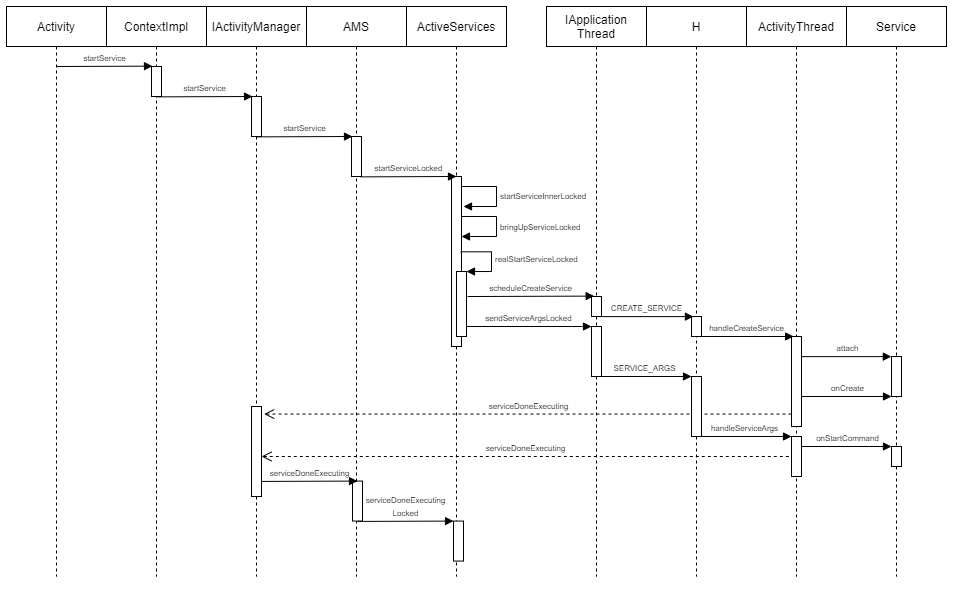

The diagram above was exported from draw.io. Its source (the exported page's mxGraphModel, read from the mxfile embedded in the PNG):
<mxGraphModel dx="593" dy="342" grid="1" gridSize="10" guides="1" tooltips="1" connect="1" arrows="1" fold="1" page="1" pageScale="1" pageWidth="827" pageHeight="1169" math="0" shadow="0">
  <root>
    <mxCell id="0" />
    <mxCell id="1" parent="0" />
    <mxCell id="nbONuja96_GkIzMZb3oo-1" value="Activity" style="shape=umlLifeline;perimeter=lifelinePerimeter;whiteSpace=wrap;html=1;container=1;collapsible=0;recursiveResize=0;outlineConnect=0;" parent="1" vertex="1">
      <mxGeometry x="60" y="30" width="100" height="570" as="geometry" />
    </mxCell>
    <mxCell id="nbONuja96_GkIzMZb3oo-7" value="&lt;font style=&quot;font-size: 8px&quot;&gt;startService&lt;/font&gt;" style="html=1;verticalAlign=bottom;endArrow=block;entryX=0.1;entryY=-0.012;entryDx=0;entryDy=0;entryPerimeter=0;" parent="nbONuja96_GkIzMZb3oo-1" target="nbONuja96_GkIzMZb3oo-6" edge="1">
      <mxGeometry width="80" relative="1" as="geometry">
        <mxPoint x="50" y="60" as="sourcePoint" />
        <mxPoint x="130" y="60" as="targetPoint" />
      </mxGeometry>
    </mxCell>
    <mxCell id="nbONuja96_GkIzMZb3oo-2" value="ContextImpl" style="shape=umlLifeline;perimeter=lifelinePerimeter;whiteSpace=wrap;html=1;container=1;collapsible=0;recursiveResize=0;outlineConnect=0;" parent="1" vertex="1">
      <mxGeometry x="160" y="30" width="100" height="570" as="geometry" />
    </mxCell>
    <mxCell id="nbONuja96_GkIzMZb3oo-6" value="" style="html=1;points=[];perimeter=orthogonalPerimeter;" parent="nbONuja96_GkIzMZb3oo-2" vertex="1">
      <mxGeometry x="45" y="60" width="10" height="30" as="geometry" />
    </mxCell>
    <mxCell id="nbONuja96_GkIzMZb3oo-8" value="IActivityManager" style="shape=umlLifeline;perimeter=lifelinePerimeter;whiteSpace=wrap;html=1;container=1;collapsible=0;recursiveResize=0;outlineConnect=0;" parent="1" vertex="1">
      <mxGeometry x="260" y="30" width="100" height="570" as="geometry" />
    </mxCell>
    <mxCell id="nbONuja96_GkIzMZb3oo-9" value="" style="html=1;points=[];perimeter=orthogonalPerimeter;" parent="nbONuja96_GkIzMZb3oo-8" vertex="1">
      <mxGeometry x="45" y="90" width="10" height="40" as="geometry" />
    </mxCell>
    <mxCell id="nbONuja96_GkIzMZb3oo-10" value="&lt;font style=&quot;font-size: 8px&quot;&gt;startService&lt;/font&gt;" style="html=1;verticalAlign=bottom;endArrow=block;entryX=0.1;entryY=-0.012;entryDx=0;entryDy=0;entryPerimeter=0;" parent="1" edge="1">
      <mxGeometry width="80" relative="1" as="geometry">
        <mxPoint x="210" y="120.36" as="sourcePoint" />
        <mxPoint x="306" y="119.99999999999999" as="targetPoint" />
      </mxGeometry>
    </mxCell>
    <mxCell id="nbONuja96_GkIzMZb3oo-11" value="AMS" style="shape=umlLifeline;perimeter=lifelinePerimeter;whiteSpace=wrap;html=1;container=1;collapsible=0;recursiveResize=0;outlineConnect=0;" parent="1" vertex="1">
      <mxGeometry x="360" y="30" width="100" height="570" as="geometry" />
    </mxCell>
    <mxCell id="nbONuja96_GkIzMZb3oo-12" value="" style="html=1;points=[];perimeter=orthogonalPerimeter;" parent="nbONuja96_GkIzMZb3oo-11" vertex="1">
      <mxGeometry x="45" y="130" width="10" height="40" as="geometry" />
    </mxCell>
    <mxCell id="nbONuja96_GkIzMZb3oo-13" value="&lt;font style=&quot;font-size: 8px&quot;&gt;startService&lt;/font&gt;" style="html=1;verticalAlign=bottom;endArrow=block;entryX=0.1;entryY=-0.012;entryDx=0;entryDy=0;entryPerimeter=0;" parent="1" edge="1">
      <mxGeometry width="80" relative="1" as="geometry">
        <mxPoint x="310" y="160.36" as="sourcePoint" />
        <mxPoint x="406" y="160" as="targetPoint" />
      </mxGeometry>
    </mxCell>
    <mxCell id="nbONuja96_GkIzMZb3oo-14" value="ActiveServices" style="shape=umlLifeline;perimeter=lifelinePerimeter;whiteSpace=wrap;html=1;container=1;collapsible=0;recursiveResize=0;outlineConnect=0;" parent="1" vertex="1">
      <mxGeometry x="460" y="30" width="100" height="570" as="geometry" />
    </mxCell>
    <mxCell id="nbONuja96_GkIzMZb3oo-15" value="" style="html=1;points=[];perimeter=orthogonalPerimeter;" parent="nbONuja96_GkIzMZb3oo-14" vertex="1">
      <mxGeometry x="45" y="170" width="10" height="170" as="geometry" />
    </mxCell>
    <mxCell id="nbONuja96_GkIzMZb3oo-18" value="&lt;font style=&quot;font-size: 8px&quot;&gt;startServiceInnerLocked&lt;/font&gt;" style="edgeStyle=orthogonalEdgeStyle;html=1;align=left;spacingLeft=2;endArrow=block;rounded=0;" parent="nbONuja96_GkIzMZb3oo-14" edge="1">
      <mxGeometry relative="1" as="geometry">
        <mxPoint x="55" y="180" as="sourcePoint" />
        <Array as="points">
          <mxPoint x="90" y="180" />
          <mxPoint x="90" y="200" />
        </Array>
        <mxPoint x="57" y="200" as="targetPoint" />
      </mxGeometry>
    </mxCell>
    <mxCell id="nbONuja96_GkIzMZb3oo-19" value="&lt;font style=&quot;font-size: 8px&quot;&gt;bringUpServiceLocked&lt;/font&gt;" style="edgeStyle=orthogonalEdgeStyle;html=1;align=left;spacingLeft=2;endArrow=block;rounded=0;" parent="nbONuja96_GkIzMZb3oo-14" source="nbONuja96_GkIzMZb3oo-15" target="nbONuja96_GkIzMZb3oo-15" edge="1">
      <mxGeometry relative="1" as="geometry">
        <mxPoint x="64.97" y="230" as="sourcePoint" />
        <Array as="points">
          <mxPoint x="90" y="210" />
          <mxPoint x="90" y="230" />
        </Array>
        <mxPoint x="59.97" y="230" as="targetPoint" />
        <mxPoint as="offset" />
      </mxGeometry>
    </mxCell>
    <mxCell id="LbTl8Ra6Qd8kyzWzpNZB-22" value="" style="html=1;points=[];perimeter=orthogonalPerimeter;" vertex="1" parent="nbONuja96_GkIzMZb3oo-14">
      <mxGeometry x="50" y="265" width="10" height="65" as="geometry" />
    </mxCell>
    <mxCell id="LbTl8Ra6Qd8kyzWzpNZB-23" value="&lt;font style=&quot;font-size: 8px&quot;&gt;realStartServiceLocked&lt;/font&gt;" style="edgeStyle=orthogonalEdgeStyle;html=1;align=left;spacingLeft=2;endArrow=block;rounded=0;entryX=1;entryY=0;exitX=0.92;exitY=0.443;exitDx=0;exitDy=0;exitPerimeter=0;" edge="1" target="LbTl8Ra6Qd8kyzWzpNZB-22" parent="nbONuja96_GkIzMZb3oo-14" source="nbONuja96_GkIzMZb3oo-15">
      <mxGeometry relative="1" as="geometry">
        <mxPoint x="55" y="230" as="sourcePoint" />
        <Array as="points">
          <mxPoint x="85" y="245" />
          <mxPoint x="85" y="265" />
        </Array>
      </mxGeometry>
    </mxCell>
    <mxCell id="nbONuja96_GkIzMZb3oo-16" value="&lt;font style=&quot;font-size: 8px&quot;&gt;startServiceLocked&lt;/font&gt;" style="html=1;verticalAlign=bottom;endArrow=block;entryX=0.1;entryY=-0.012;entryDx=0;entryDy=0;entryPerimeter=0;" parent="1" edge="1">
      <mxGeometry width="80" relative="1" as="geometry">
        <mxPoint x="414" y="200.36" as="sourcePoint" />
        <mxPoint x="510" y="200" as="targetPoint" />
      </mxGeometry>
    </mxCell>
    <mxCell id="nbONuja96_GkIzMZb3oo-21" value="IApplication&lt;br&gt;Thread" style="shape=umlLifeline;perimeter=lifelinePerimeter;whiteSpace=wrap;html=1;container=1;collapsible=0;recursiveResize=0;outlineConnect=0;" parent="1" vertex="1">
      <mxGeometry x="600" y="30" width="100" height="570" as="geometry" />
    </mxCell>
    <mxCell id="nbONuja96_GkIzMZb3oo-22" value="" style="html=1;points=[];perimeter=orthogonalPerimeter;" parent="nbONuja96_GkIzMZb3oo-21" vertex="1">
      <mxGeometry x="45" y="290" width="10" height="20" as="geometry" />
    </mxCell>
    <mxCell id="nbONuja96_GkIzMZb3oo-25" value="&lt;font style=&quot;font-size: 8px&quot;&gt;scheduleCreateService&lt;/font&gt;" style="html=1;verticalAlign=bottom;endArrow=block;exitX=1.106;exitY=0.385;exitDx=0;exitDy=0;exitPerimeter=0;entryX=0.269;entryY=-0.02;entryDx=0;entryDy=0;entryPerimeter=0;" parent="1" source="LbTl8Ra6Qd8kyzWzpNZB-22" edge="1" target="nbONuja96_GkIzMZb3oo-22">
      <mxGeometry width="80" relative="1" as="geometry">
        <mxPoint x="580" y="320" as="sourcePoint" />
        <mxPoint x="640" y="320" as="targetPoint" />
        <Array as="points" />
      </mxGeometry>
    </mxCell>
    <mxCell id="LbTl8Ra6Qd8kyzWzpNZB-1" value="H" style="shape=umlLifeline;perimeter=lifelinePerimeter;whiteSpace=wrap;html=1;container=1;collapsible=0;recursiveResize=0;outlineConnect=0;" vertex="1" parent="1">
      <mxGeometry x="700" y="30" width="100" height="570" as="geometry" />
    </mxCell>
    <mxCell id="LbTl8Ra6Qd8kyzWzpNZB-2" value="" style="html=1;points=[];perimeter=orthogonalPerimeter;" vertex="1" parent="LbTl8Ra6Qd8kyzWzpNZB-1">
      <mxGeometry x="45" y="310" width="10" height="20" as="geometry" />
    </mxCell>
    <mxCell id="LbTl8Ra6Qd8kyzWzpNZB-3" value="&lt;font style=&quot;font-size: 8px&quot;&gt;CREATE_SERVICE&lt;/font&gt;" style="html=1;verticalAlign=bottom;endArrow=block;entryX=0.193;entryY=0.005;entryDx=0;entryDy=0;entryPerimeter=0;" edge="1" parent="1" source="nbONuja96_GkIzMZb3oo-21" target="LbTl8Ra6Qd8kyzWzpNZB-2">
      <mxGeometry x="0.0316" width="80" relative="1" as="geometry">
        <mxPoint x="660" y="360" as="sourcePoint" />
        <mxPoint x="750" y="360" as="targetPoint" />
        <mxPoint as="offset" />
      </mxGeometry>
    </mxCell>
    <mxCell id="LbTl8Ra6Qd8kyzWzpNZB-4" value="ActivityThread" style="shape=umlLifeline;perimeter=lifelinePerimeter;whiteSpace=wrap;html=1;container=1;collapsible=0;recursiveResize=0;outlineConnect=0;" vertex="1" parent="1">
      <mxGeometry x="800" y="30" width="100" height="570" as="geometry" />
    </mxCell>
    <mxCell id="LbTl8Ra6Qd8kyzWzpNZB-5" value="" style="html=1;points=[];perimeter=orthogonalPerimeter;" vertex="1" parent="LbTl8Ra6Qd8kyzWzpNZB-4">
      <mxGeometry x="45" y="330" width="10" height="90" as="geometry" />
    </mxCell>
    <mxCell id="LbTl8Ra6Qd8kyzWzpNZB-6" value="&lt;font style=&quot;font-size: 8px&quot;&gt;handleCreateService&lt;/font&gt;" style="html=1;verticalAlign=bottom;endArrow=block;entryX=0.193;entryY=0.005;entryDx=0;entryDy=0;entryPerimeter=0;" edge="1" parent="1">
      <mxGeometry x="0.0316" width="80" relative="1" as="geometry">
        <mxPoint x="750.0003448275863" y="359.9999999999999" as="sourcePoint" />
        <mxPoint x="847.1199999999999" y="359.9999999999999" as="targetPoint" />
        <mxPoint as="offset" />
      </mxGeometry>
    </mxCell>
    <mxCell id="LbTl8Ra6Qd8kyzWzpNZB-7" value="Service" style="shape=umlLifeline;perimeter=lifelinePerimeter;whiteSpace=wrap;html=1;container=1;collapsible=0;recursiveResize=0;outlineConnect=0;" vertex="1" parent="1">
      <mxGeometry x="900" y="30" width="100" height="570" as="geometry" />
    </mxCell>
    <mxCell id="LbTl8Ra6Qd8kyzWzpNZB-8" value="" style="html=1;points=[];perimeter=orthogonalPerimeter;" vertex="1" parent="LbTl8Ra6Qd8kyzWzpNZB-7">
      <mxGeometry x="45" y="350" width="10" height="40" as="geometry" />
    </mxCell>
    <mxCell id="LbTl8Ra6Qd8kyzWzpNZB-9" value="&lt;span style=&quot;font-size: 8px&quot;&gt;attach&lt;br&gt;&lt;/span&gt;" style="html=1;verticalAlign=bottom;endArrow=block;entryX=-0.014;entryY=0.003;entryDx=0;entryDy=0;entryPerimeter=0;" edge="1" parent="1" source="LbTl8Ra6Qd8kyzWzpNZB-5" target="LbTl8Ra6Qd8kyzWzpNZB-8">
      <mxGeometry x="0.0316" width="80" relative="1" as="geometry">
        <mxPoint x="860" y="380" as="sourcePoint" />
        <mxPoint x="940" y="380" as="targetPoint" />
        <mxPoint as="offset" />
      </mxGeometry>
    </mxCell>
    <mxCell id="LbTl8Ra6Qd8kyzWzpNZB-10" value="&lt;font style=&quot;font-size: 8px&quot;&gt;onCreate&lt;/font&gt;" style="html=1;verticalAlign=bottom;endArrow=block;" edge="1" parent="1" source="LbTl8Ra6Qd8kyzWzpNZB-5">
      <mxGeometry x="0.0316" width="80" relative="1" as="geometry">
        <mxPoint x="860" y="400.00000000000006" as="sourcePoint" />
        <mxPoint x="945" y="420" as="targetPoint" />
        <mxPoint as="offset" />
      </mxGeometry>
    </mxCell>
    <mxCell id="LbTl8Ra6Qd8kyzWzpNZB-11" value="&lt;font style=&quot;font-size: 8px&quot;&gt;serviceDoneExecuting&lt;/font&gt;" style="html=1;verticalAlign=bottom;endArrow=open;dashed=1;endSize=8;entryX=1.263;entryY=0.084;entryDx=0;entryDy=0;entryPerimeter=0;" edge="1" parent="1" source="LbTl8Ra6Qd8kyzWzpNZB-5" target="LbTl8Ra6Qd8kyzWzpNZB-12">
      <mxGeometry relative="1" as="geometry">
        <mxPoint x="840" y="443" as="sourcePoint" />
        <mxPoint x="310" y="437" as="targetPoint" />
      </mxGeometry>
    </mxCell>
    <mxCell id="LbTl8Ra6Qd8kyzWzpNZB-12" value="" style="html=1;points=[];perimeter=orthogonalPerimeter;" vertex="1" parent="1">
      <mxGeometry x="305" y="430" width="10" height="90" as="geometry" />
    </mxCell>
    <mxCell id="LbTl8Ra6Qd8kyzWzpNZB-14" value="" style="html=1;points=[];perimeter=orthogonalPerimeter;" vertex="1" parent="1">
      <mxGeometry x="406" y="504.57" width="10" height="40" as="geometry" />
    </mxCell>
    <mxCell id="LbTl8Ra6Qd8kyzWzpNZB-15" value="&lt;font style=&quot;font-size: 8px&quot;&gt;serviceDoneExecuting&lt;/font&gt;" style="html=1;verticalAlign=bottom;endArrow=block;entryX=0.1;entryY=-0.012;entryDx=0;entryDy=0;entryPerimeter=0;" edge="1" parent="1">
      <mxGeometry width="80" relative="1" as="geometry">
        <mxPoint x="315" y="504.93" as="sourcePoint" />
        <mxPoint x="411" y="504.57" as="targetPoint" />
      </mxGeometry>
    </mxCell>
    <mxCell id="LbTl8Ra6Qd8kyzWzpNZB-16" value="" style="html=1;points=[];perimeter=orthogonalPerimeter;" vertex="1" parent="1">
      <mxGeometry x="507" y="544.57" width="10" height="40" as="geometry" />
    </mxCell>
    <mxCell id="LbTl8Ra6Qd8kyzWzpNZB-17" value="&lt;font style=&quot;font-size: 8px&quot;&gt;serviceDoneExecuting&lt;br&gt;Locked&lt;/font&gt;" style="html=1;verticalAlign=bottom;endArrow=block;entryX=0.1;entryY=-0.012;entryDx=0;entryDy=0;entryPerimeter=0;" edge="1" parent="1">
      <mxGeometry width="80" relative="1" as="geometry">
        <mxPoint x="411" y="544.9300000000001" as="sourcePoint" />
        <mxPoint x="507" y="544.5700000000002" as="targetPoint" />
      </mxGeometry>
    </mxCell>
    <mxCell id="LbTl8Ra6Qd8kyzWzpNZB-24" value="" style="html=1;points=[];perimeter=orthogonalPerimeter;" vertex="1" parent="1">
      <mxGeometry x="645" y="350" width="10" height="50" as="geometry" />
    </mxCell>
    <mxCell id="LbTl8Ra6Qd8kyzWzpNZB-25" value="&lt;font style=&quot;font-size: 8px&quot;&gt;sendServiceArgsLocked&lt;/font&gt;" style="html=1;verticalAlign=bottom;endArrow=block;" edge="1" parent="1">
      <mxGeometry width="80" relative="1" as="geometry">
        <mxPoint x="520" y="350" as="sourcePoint" />
        <mxPoint x="645" y="350" as="targetPoint" />
        <Array as="points">
          <mxPoint x="635" y="350" />
        </Array>
      </mxGeometry>
    </mxCell>
    <mxCell id="LbTl8Ra6Qd8kyzWzpNZB-26" value="" style="html=1;points=[];perimeter=orthogonalPerimeter;" vertex="1" parent="1">
      <mxGeometry x="745" y="400" width="10" height="60" as="geometry" />
    </mxCell>
    <mxCell id="LbTl8Ra6Qd8kyzWzpNZB-27" value="&lt;font style=&quot;font-size: 8px&quot;&gt;SERVICE_ARGS&lt;/font&gt;" style="html=1;verticalAlign=bottom;endArrow=block;entryX=0.193;entryY=0.005;entryDx=0;entryDy=0;entryPerimeter=0;" edge="1" parent="1">
      <mxGeometry x="0.0316" width="80" relative="1" as="geometry">
        <mxPoint x="647.9985714285714" y="400" as="sourcePoint" />
        <mxPoint x="745.0000000000001" y="400" as="targetPoint" />
        <mxPoint as="offset" />
      </mxGeometry>
    </mxCell>
    <mxCell id="LbTl8Ra6Qd8kyzWzpNZB-28" value="" style="html=1;points=[];perimeter=orthogonalPerimeter;" vertex="1" parent="1">
      <mxGeometry x="845" y="460" width="10" height="40" as="geometry" />
    </mxCell>
    <mxCell id="LbTl8Ra6Qd8kyzWzpNZB-29" value="&lt;font style=&quot;font-size: 8px&quot;&gt;handleServiceArgs&lt;/font&gt;" style="html=1;verticalAlign=bottom;endArrow=block;entryX=0.193;entryY=0.005;entryDx=0;entryDy=0;entryPerimeter=0;" edge="1" parent="1">
      <mxGeometry x="0.0316" width="80" relative="1" as="geometry">
        <mxPoint x="747.8803448275863" y="459.9999999999999" as="sourcePoint" />
        <mxPoint x="845.0000000000001" y="459.9999999999999" as="targetPoint" />
        <mxPoint as="offset" />
      </mxGeometry>
    </mxCell>
    <mxCell id="LbTl8Ra6Qd8kyzWzpNZB-30" value="" style="html=1;points=[];perimeter=orthogonalPerimeter;" vertex="1" parent="1">
      <mxGeometry x="945" y="470" width="10" height="20" as="geometry" />
    </mxCell>
    <mxCell id="LbTl8Ra6Qd8kyzWzpNZB-31" value="&lt;font style=&quot;font-size: 8px&quot;&gt;onStartCommand&lt;/font&gt;" style="html=1;verticalAlign=bottom;endArrow=block;" edge="1" parent="1">
      <mxGeometry x="0.0316" width="80" relative="1" as="geometry">
        <mxPoint x="855" y="470" as="sourcePoint" />
        <mxPoint x="945" y="470" as="targetPoint" />
        <mxPoint as="offset" />
      </mxGeometry>
    </mxCell>
    <mxCell id="LbTl8Ra6Qd8kyzWzpNZB-32" value="&lt;font style=&quot;font-size: 8px&quot;&gt;serviceDoneExecuting&lt;/font&gt;" style="html=1;verticalAlign=bottom;endArrow=open;dashed=1;endSize=8;entryX=1.268;entryY=0.074;entryDx=0;entryDy=0;entryPerimeter=0;" edge="1" parent="1">
      <mxGeometry relative="1" as="geometry">
        <mxPoint x="842.32" y="480" as="sourcePoint" />
        <mxPoint x="315.00000000000006" y="480" as="targetPoint" />
      </mxGeometry>
    </mxCell>
  </root>
</mxGraphModel>